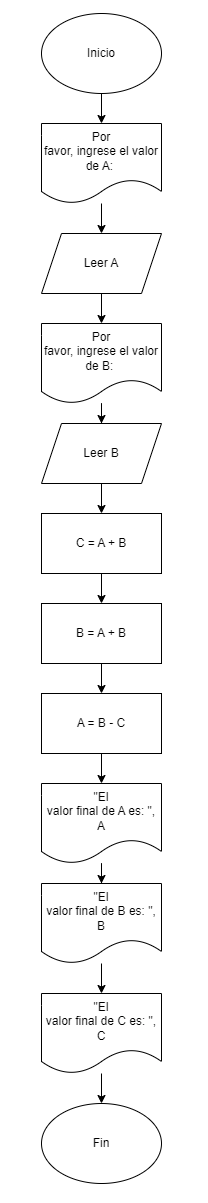

The diagram above was exported from draw.io. Its source (the exported page's mxGraphModel, read from the mxfile embedded in the PNG):
<mxGraphModel dx="382" dy="504" grid="1" gridSize="10" guides="1" tooltips="1" connect="1" arrows="1" fold="1" page="1" pageScale="1" pageWidth="827" pageHeight="1169" math="0" shadow="0">
  <root>
    <mxCell id="0" />
    <mxCell id="1" parent="0" />
    <mxCell id="lw9O987H44uJ8HhZPnvN-4" value="" style="edgeStyle=orthogonalEdgeStyle;rounded=0;orthogonalLoop=1;jettySize=auto;html=1;" edge="1" parent="1" source="lw9O987H44uJ8HhZPnvN-1" target="lw9O987H44uJ8HhZPnvN-2">
      <mxGeometry relative="1" as="geometry" />
    </mxCell>
    <mxCell id="lw9O987H44uJ8HhZPnvN-1" value="Inicio" style="ellipse;whiteSpace=wrap;html=1;" vertex="1" parent="1">
      <mxGeometry x="110" y="10" width="120" height="80" as="geometry" />
    </mxCell>
    <mxCell id="lw9O987H44uJ8HhZPnvN-5" value="" style="edgeStyle=orthogonalEdgeStyle;rounded=0;orthogonalLoop=1;jettySize=auto;html=1;" edge="1" parent="1" source="lw9O987H44uJ8HhZPnvN-2" target="lw9O987H44uJ8HhZPnvN-3">
      <mxGeometry relative="1" as="geometry" />
    </mxCell>
    <mxCell id="lw9O987H44uJ8HhZPnvN-2" value="Por&lt;br/&gt;favor, ingrese el valor de A:&amp;nbsp;" style="shape=document;whiteSpace=wrap;html=1;boundedLbl=1;" vertex="1" parent="1">
      <mxGeometry x="110" y="120" width="120" height="80" as="geometry" />
    </mxCell>
    <mxCell id="lw9O987H44uJ8HhZPnvN-20" value="" style="edgeStyle=orthogonalEdgeStyle;rounded=0;orthogonalLoop=1;jettySize=auto;html=1;" edge="1" parent="1" source="lw9O987H44uJ8HhZPnvN-3" target="lw9O987H44uJ8HhZPnvN-19">
      <mxGeometry relative="1" as="geometry" />
    </mxCell>
    <mxCell id="lw9O987H44uJ8HhZPnvN-3" value="Leer A" style="shape=parallelogram;perimeter=parallelogramPerimeter;whiteSpace=wrap;html=1;fixedSize=1;" vertex="1" parent="1">
      <mxGeometry x="110" y="230" width="120" height="60" as="geometry" />
    </mxCell>
    <mxCell id="lw9O987H44uJ8HhZPnvN-9" value="" style="edgeStyle=orthogonalEdgeStyle;rounded=0;orthogonalLoop=1;jettySize=auto;html=1;" edge="1" parent="1" source="lw9O987H44uJ8HhZPnvN-6" target="lw9O987H44uJ8HhZPnvN-8">
      <mxGeometry relative="1" as="geometry" />
    </mxCell>
    <mxCell id="lw9O987H44uJ8HhZPnvN-6" value="C = A + B" style="rounded=0;whiteSpace=wrap;html=1;" vertex="1" parent="1">
      <mxGeometry x="110" y="510" width="120" height="60" as="geometry" />
    </mxCell>
    <mxCell id="lw9O987H44uJ8HhZPnvN-17" value="" style="edgeStyle=orthogonalEdgeStyle;rounded=0;orthogonalLoop=1;jettySize=auto;html=1;" edge="1" parent="1" source="lw9O987H44uJ8HhZPnvN-8" target="lw9O987H44uJ8HhZPnvN-16">
      <mxGeometry relative="1" as="geometry" />
    </mxCell>
    <mxCell id="lw9O987H44uJ8HhZPnvN-8" value="B = A + B" style="rounded=0;whiteSpace=wrap;html=1;" vertex="1" parent="1">
      <mxGeometry x="110" y="600" width="120" height="60" as="geometry" />
    </mxCell>
    <mxCell id="lw9O987H44uJ8HhZPnvN-13" value="" style="edgeStyle=orthogonalEdgeStyle;rounded=0;orthogonalLoop=1;jettySize=auto;html=1;" edge="1" parent="1" source="lw9O987H44uJ8HhZPnvN-10" target="lw9O987H44uJ8HhZPnvN-12">
      <mxGeometry relative="1" as="geometry" />
    </mxCell>
    <mxCell id="lw9O987H44uJ8HhZPnvN-10" value="&quot;El&lt;br/&gt;valor final de A es: &quot;, A" style="shape=document;whiteSpace=wrap;html=1;boundedLbl=1;rounded=0;" vertex="1" parent="1">
      <mxGeometry x="110" y="780" width="120" height="80" as="geometry" />
    </mxCell>
    <mxCell id="lw9O987H44uJ8HhZPnvN-25" value="" style="edgeStyle=orthogonalEdgeStyle;rounded=0;orthogonalLoop=1;jettySize=auto;html=1;" edge="1" parent="1" source="lw9O987H44uJ8HhZPnvN-12" target="lw9O987H44uJ8HhZPnvN-24">
      <mxGeometry relative="1" as="geometry" />
    </mxCell>
    <mxCell id="lw9O987H44uJ8HhZPnvN-12" value="&quot;El&lt;br/&gt;valor final de B es: &quot;, B" style="shape=document;whiteSpace=wrap;html=1;boundedLbl=1;rounded=0;" vertex="1" parent="1">
      <mxGeometry x="110" y="880" width="120" height="80" as="geometry" />
    </mxCell>
    <mxCell id="lw9O987H44uJ8HhZPnvN-14" value="Fin" style="ellipse;whiteSpace=wrap;html=1;" vertex="1" parent="1">
      <mxGeometry x="110" y="1100" width="120" height="80" as="geometry" />
    </mxCell>
    <mxCell id="lw9O987H44uJ8HhZPnvN-18" value="" style="edgeStyle=orthogonalEdgeStyle;rounded=0;orthogonalLoop=1;jettySize=auto;html=1;" edge="1" parent="1" source="lw9O987H44uJ8HhZPnvN-16" target="lw9O987H44uJ8HhZPnvN-10">
      <mxGeometry relative="1" as="geometry" />
    </mxCell>
    <mxCell id="lw9O987H44uJ8HhZPnvN-16" value="A = B - C" style="rounded=0;whiteSpace=wrap;html=1;" vertex="1" parent="1">
      <mxGeometry x="110" y="690" width="120" height="60" as="geometry" />
    </mxCell>
    <mxCell id="lw9O987H44uJ8HhZPnvN-22" value="" style="edgeStyle=orthogonalEdgeStyle;rounded=0;orthogonalLoop=1;jettySize=auto;html=1;" edge="1" parent="1" source="lw9O987H44uJ8HhZPnvN-19" target="lw9O987H44uJ8HhZPnvN-21">
      <mxGeometry relative="1" as="geometry" />
    </mxCell>
    <mxCell id="lw9O987H44uJ8HhZPnvN-19" value="Por&lt;br&gt;favor, ingrese el valor de B:&amp;nbsp;" style="shape=document;whiteSpace=wrap;html=1;boundedLbl=1;" vertex="1" parent="1">
      <mxGeometry x="110" y="320" width="120" height="80" as="geometry" />
    </mxCell>
    <mxCell id="lw9O987H44uJ8HhZPnvN-23" value="" style="edgeStyle=orthogonalEdgeStyle;rounded=0;orthogonalLoop=1;jettySize=auto;html=1;" edge="1" parent="1" source="lw9O987H44uJ8HhZPnvN-21" target="lw9O987H44uJ8HhZPnvN-6">
      <mxGeometry relative="1" as="geometry" />
    </mxCell>
    <mxCell id="lw9O987H44uJ8HhZPnvN-21" value="Leer B" style="shape=parallelogram;perimeter=parallelogramPerimeter;whiteSpace=wrap;html=1;fixedSize=1;" vertex="1" parent="1">
      <mxGeometry x="110" y="420" width="120" height="60" as="geometry" />
    </mxCell>
    <mxCell id="lw9O987H44uJ8HhZPnvN-26" value="" style="edgeStyle=orthogonalEdgeStyle;rounded=0;orthogonalLoop=1;jettySize=auto;html=1;" edge="1" parent="1" source="lw9O987H44uJ8HhZPnvN-24" target="lw9O987H44uJ8HhZPnvN-14">
      <mxGeometry relative="1" as="geometry" />
    </mxCell>
    <mxCell id="lw9O987H44uJ8HhZPnvN-24" value="&quot;El&lt;br&gt;valor final de C es: &quot;, C" style="shape=document;whiteSpace=wrap;html=1;boundedLbl=1;rounded=0;" vertex="1" parent="1">
      <mxGeometry x="110" y="990" width="120" height="80" as="geometry" />
    </mxCell>
  </root>
</mxGraphModel>